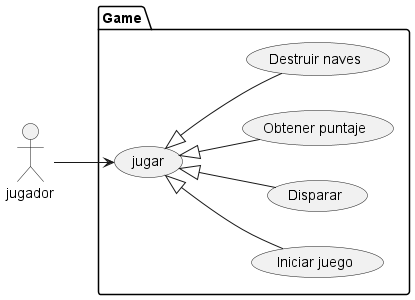

The diagram above was rendered by PlantUML. Its source (embedded in the PNG):
@startuml
left to right direction
actor jugador as jg

package Game{
    usecase "jugar" as UC1
    usecase "Iniciar juego" as UC2
    usecase "Disparar" as UC3
    usecase "Obtener puntaje" as UC4
    usecase "Destruir naves" as UC5
}

jg --> UC1
UC1 <|-- UC2
UC1 <|-- UC3
UC1 <|-- UC4
UC1 <|-- UC5
@enduml